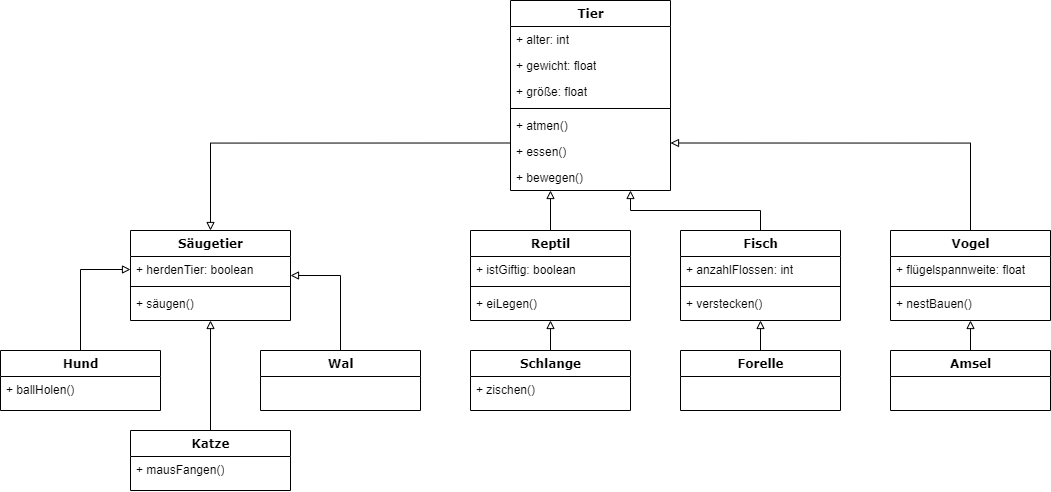

The diagram above was exported from draw.io. Its source (the exported page's mxGraphModel, read from the mxfile embedded in the PNG):
<mxGraphModel dx="2671" dy="1154" grid="1" gridSize="10" guides="1" tooltips="1" connect="1" arrows="1" fold="1" page="1" pageScale="1" pageWidth="1100" pageHeight="850" background="none" math="0" shadow="0">
  <root>
    <mxCell id="0" />
    <mxCell id="1" parent="0" />
    <mxCell id="2rXKUfIsdTLZT1UPc9lq-75" style="edgeStyle=orthogonalEdgeStyle;rounded=0;orthogonalLoop=1;jettySize=auto;html=1;exitX=0;exitY=0.75;exitDx=0;exitDy=0;entryX=0.5;entryY=0;entryDx=0;entryDy=0;startArrow=none;startFill=0;endArrow=block;endFill=0;" edge="1" parent="1" source="78961159f06e98e8-17" target="2rXKUfIsdTLZT1UPc9lq-21">
      <mxGeometry relative="1" as="geometry" />
    </mxCell>
    <mxCell id="2rXKUfIsdTLZT1UPc9lq-76" style="edgeStyle=orthogonalEdgeStyle;rounded=0;orthogonalLoop=1;jettySize=auto;html=1;exitX=1;exitY=0.75;exitDx=0;exitDy=0;startArrow=block;startFill=0;endArrow=none;endFill=0;" edge="1" parent="1" source="78961159f06e98e8-17" target="2rXKUfIsdTLZT1UPc9lq-37">
      <mxGeometry relative="1" as="geometry" />
    </mxCell>
    <mxCell id="2rXKUfIsdTLZT1UPc9lq-77" style="edgeStyle=orthogonalEdgeStyle;rounded=0;orthogonalLoop=1;jettySize=auto;html=1;exitX=0.25;exitY=1;exitDx=0;exitDy=0;entryX=0.5;entryY=0;entryDx=0;entryDy=0;startArrow=block;startFill=0;endArrow=none;endFill=0;" edge="1" parent="1" source="78961159f06e98e8-17" target="2rXKUfIsdTLZT1UPc9lq-13">
      <mxGeometry relative="1" as="geometry" />
    </mxCell>
    <mxCell id="2rXKUfIsdTLZT1UPc9lq-78" style="edgeStyle=orthogonalEdgeStyle;rounded=0;orthogonalLoop=1;jettySize=auto;html=1;exitX=0.75;exitY=1;exitDx=0;exitDy=0;entryX=0.5;entryY=0;entryDx=0;entryDy=0;startArrow=block;startFill=0;endArrow=none;endFill=0;" edge="1" parent="1" source="78961159f06e98e8-17" target="2rXKUfIsdTLZT1UPc9lq-29">
      <mxGeometry relative="1" as="geometry" />
    </mxCell>
    <mxCell id="78961159f06e98e8-17" value="Tier" style="swimlane;html=1;fontStyle=1;align=center;verticalAlign=top;childLayout=stackLayout;horizontal=1;startSize=26;horizontalStack=0;resizeParent=1;resizeLast=0;collapsible=1;marginBottom=0;swimlaneFillColor=#ffffff;rounded=0;shadow=0;comic=0;labelBackgroundColor=none;strokeWidth=1;fillColor=none;fontFamily=Verdana;fontSize=12" parent="1" vertex="1">
      <mxGeometry x="300" y="130" width="160" height="190" as="geometry">
        <mxRectangle x="90" y="83" width="110" height="30" as="alternateBounds" />
      </mxGeometry>
    </mxCell>
    <mxCell id="78961159f06e98e8-21" value="+ alter: int" style="text;html=1;strokeColor=none;fillColor=none;align=left;verticalAlign=top;spacingLeft=4;spacingRight=4;whiteSpace=wrap;overflow=hidden;rotatable=0;points=[[0,0.5],[1,0.5]];portConstraint=eastwest;" parent="78961159f06e98e8-17" vertex="1">
      <mxGeometry y="26" width="160" height="26" as="geometry" />
    </mxCell>
    <mxCell id="78961159f06e98e8-23" value="+ gewicht: float" style="text;html=1;strokeColor=none;fillColor=none;align=left;verticalAlign=top;spacingLeft=4;spacingRight=4;whiteSpace=wrap;overflow=hidden;rotatable=0;points=[[0,0.5],[1,0.5]];portConstraint=eastwest;" parent="78961159f06e98e8-17" vertex="1">
      <mxGeometry y="52" width="160" height="26" as="geometry" />
    </mxCell>
    <mxCell id="78961159f06e98e8-25" value="+ größe: float" style="text;html=1;strokeColor=none;fillColor=none;align=left;verticalAlign=top;spacingLeft=4;spacingRight=4;whiteSpace=wrap;overflow=hidden;rotatable=0;points=[[0,0.5],[1,0.5]];portConstraint=eastwest;" parent="78961159f06e98e8-17" vertex="1">
      <mxGeometry y="78" width="160" height="26" as="geometry" />
    </mxCell>
    <mxCell id="78961159f06e98e8-19" value="" style="line;html=1;strokeWidth=1;fillColor=none;align=left;verticalAlign=middle;spacingTop=-1;spacingLeft=3;spacingRight=3;rotatable=0;labelPosition=right;points=[];portConstraint=eastwest;" parent="78961159f06e98e8-17" vertex="1">
      <mxGeometry y="104" width="160" height="8" as="geometry" />
    </mxCell>
    <mxCell id="78961159f06e98e8-20" value="+ atmen()" style="text;html=1;strokeColor=none;fillColor=none;align=left;verticalAlign=top;spacingLeft=4;spacingRight=4;whiteSpace=wrap;overflow=hidden;rotatable=0;points=[[0,0.5],[1,0.5]];portConstraint=eastwest;" parent="78961159f06e98e8-17" vertex="1">
      <mxGeometry y="112" width="160" height="26" as="geometry" />
    </mxCell>
    <mxCell id="78961159f06e98e8-27" value="+ essen()" style="text;html=1;strokeColor=none;fillColor=none;align=left;verticalAlign=top;spacingLeft=4;spacingRight=4;whiteSpace=wrap;overflow=hidden;rotatable=0;points=[[0,0.5],[1,0.5]];portConstraint=eastwest;" parent="78961159f06e98e8-17" vertex="1">
      <mxGeometry y="138" width="160" height="26" as="geometry" />
    </mxCell>
    <mxCell id="2rXKUfIsdTLZT1UPc9lq-12" value="+ bewegen()" style="text;html=1;strokeColor=none;fillColor=none;align=left;verticalAlign=top;spacingLeft=4;spacingRight=4;whiteSpace=wrap;overflow=hidden;rotatable=0;points=[[0,0.5],[1,0.5]];portConstraint=eastwest;" vertex="1" parent="78961159f06e98e8-17">
      <mxGeometry y="164" width="160" height="26" as="geometry" />
    </mxCell>
    <mxCell id="2rXKUfIsdTLZT1UPc9lq-80" style="edgeStyle=orthogonalEdgeStyle;rounded=0;orthogonalLoop=1;jettySize=auto;html=1;exitX=0.5;exitY=1;exitDx=0;exitDy=0;entryX=0.5;entryY=0;entryDx=0;entryDy=0;startArrow=block;startFill=0;endArrow=none;endFill=0;" edge="1" parent="1" source="2rXKUfIsdTLZT1UPc9lq-13" target="2rXKUfIsdTLZT1UPc9lq-46">
      <mxGeometry relative="1" as="geometry" />
    </mxCell>
    <mxCell id="2rXKUfIsdTLZT1UPc9lq-13" value="Reptil" style="swimlane;html=1;fontStyle=1;align=center;verticalAlign=top;childLayout=stackLayout;horizontal=1;startSize=26;horizontalStack=0;resizeParent=1;resizeLast=0;collapsible=1;marginBottom=0;swimlaneFillColor=#ffffff;rounded=0;shadow=0;comic=0;labelBackgroundColor=none;strokeWidth=1;fillColor=none;fontFamily=Verdana;fontSize=12" vertex="1" parent="1">
      <mxGeometry x="260" y="360" width="160" height="90" as="geometry">
        <mxRectangle x="90" y="83" width="110" height="30" as="alternateBounds" />
      </mxGeometry>
    </mxCell>
    <mxCell id="2rXKUfIsdTLZT1UPc9lq-14" value="+ istGiftig: boolean" style="text;html=1;strokeColor=none;fillColor=none;align=left;verticalAlign=top;spacingLeft=4;spacingRight=4;whiteSpace=wrap;overflow=hidden;rotatable=0;points=[[0,0.5],[1,0.5]];portConstraint=eastwest;" vertex="1" parent="2rXKUfIsdTLZT1UPc9lq-13">
      <mxGeometry y="26" width="160" height="26" as="geometry" />
    </mxCell>
    <mxCell id="2rXKUfIsdTLZT1UPc9lq-17" value="" style="line;html=1;strokeWidth=1;fillColor=none;align=left;verticalAlign=middle;spacingTop=-1;spacingLeft=3;spacingRight=3;rotatable=0;labelPosition=right;points=[];portConstraint=eastwest;" vertex="1" parent="2rXKUfIsdTLZT1UPc9lq-13">
      <mxGeometry y="52" width="160" height="8" as="geometry" />
    </mxCell>
    <mxCell id="2rXKUfIsdTLZT1UPc9lq-18" value="+ eiLegen()" style="text;html=1;strokeColor=none;fillColor=none;align=left;verticalAlign=top;spacingLeft=4;spacingRight=4;whiteSpace=wrap;overflow=hidden;rotatable=0;points=[[0,0.5],[1,0.5]];portConstraint=eastwest;" vertex="1" parent="2rXKUfIsdTLZT1UPc9lq-13">
      <mxGeometry y="60" width="160" height="26" as="geometry" />
    </mxCell>
    <mxCell id="2rXKUfIsdTLZT1UPc9lq-71" style="edgeStyle=orthogonalEdgeStyle;rounded=0;orthogonalLoop=1;jettySize=auto;html=1;exitX=0.5;exitY=1;exitDx=0;exitDy=0;entryX=0.5;entryY=0;entryDx=0;entryDy=0;startArrow=block;startFill=0;endArrow=none;endFill=0;" edge="1" parent="1" source="2rXKUfIsdTLZT1UPc9lq-21" target="2rXKUfIsdTLZT1UPc9lq-62">
      <mxGeometry relative="1" as="geometry" />
    </mxCell>
    <mxCell id="2rXKUfIsdTLZT1UPc9lq-73" style="edgeStyle=orthogonalEdgeStyle;rounded=0;orthogonalLoop=1;jettySize=auto;html=1;exitX=1;exitY=0.5;exitDx=0;exitDy=0;entryX=0.5;entryY=0;entryDx=0;entryDy=0;endArrow=none;endFill=0;startArrow=block;startFill=0;" edge="1" parent="1" source="2rXKUfIsdTLZT1UPc9lq-21" target="2rXKUfIsdTLZT1UPc9lq-66">
      <mxGeometry relative="1" as="geometry" />
    </mxCell>
    <mxCell id="2rXKUfIsdTLZT1UPc9lq-21" value="Säugetier" style="swimlane;html=1;fontStyle=1;align=center;verticalAlign=top;childLayout=stackLayout;horizontal=1;startSize=26;horizontalStack=0;resizeParent=1;resizeLast=0;collapsible=1;marginBottom=0;swimlaneFillColor=#ffffff;rounded=0;shadow=0;comic=0;labelBackgroundColor=none;strokeWidth=1;fillColor=none;fontFamily=Verdana;fontSize=12" vertex="1" parent="1">
      <mxGeometry x="-80" y="360" width="160" height="90" as="geometry">
        <mxRectangle x="280" y="360" width="110" height="30" as="alternateBounds" />
      </mxGeometry>
    </mxCell>
    <mxCell id="2rXKUfIsdTLZT1UPc9lq-22" value="+ herdenTier: boolean" style="text;html=1;strokeColor=none;fillColor=none;align=left;verticalAlign=top;spacingLeft=4;spacingRight=4;whiteSpace=wrap;overflow=hidden;rotatable=0;points=[[0,0.5],[1,0.5]];portConstraint=eastwest;" vertex="1" parent="2rXKUfIsdTLZT1UPc9lq-21">
      <mxGeometry y="26" width="160" height="26" as="geometry" />
    </mxCell>
    <mxCell id="2rXKUfIsdTLZT1UPc9lq-25" value="" style="line;html=1;strokeWidth=1;fillColor=none;align=left;verticalAlign=middle;spacingTop=-1;spacingLeft=3;spacingRight=3;rotatable=0;labelPosition=right;points=[];portConstraint=eastwest;" vertex="1" parent="2rXKUfIsdTLZT1UPc9lq-21">
      <mxGeometry y="52" width="160" height="8" as="geometry" />
    </mxCell>
    <mxCell id="2rXKUfIsdTLZT1UPc9lq-27" value="+ säugen()" style="text;html=1;strokeColor=none;fillColor=none;align=left;verticalAlign=top;spacingLeft=4;spacingRight=4;whiteSpace=wrap;overflow=hidden;rotatable=0;points=[[0,0.5],[1,0.5]];portConstraint=eastwest;" vertex="1" parent="2rXKUfIsdTLZT1UPc9lq-21">
      <mxGeometry y="60" width="160" height="26" as="geometry" />
    </mxCell>
    <mxCell id="2rXKUfIsdTLZT1UPc9lq-29" value="Fisch" style="swimlane;html=1;fontStyle=1;align=center;verticalAlign=top;childLayout=stackLayout;horizontal=1;startSize=26;horizontalStack=0;resizeParent=1;resizeLast=0;collapsible=1;marginBottom=0;swimlaneFillColor=#ffffff;rounded=0;shadow=0;comic=0;labelBackgroundColor=none;strokeWidth=1;fillColor=none;fontFamily=Verdana;fontSize=12" vertex="1" parent="1">
      <mxGeometry x="470" y="360" width="160" height="90" as="geometry">
        <mxRectangle x="90" y="83" width="110" height="30" as="alternateBounds" />
      </mxGeometry>
    </mxCell>
    <mxCell id="2rXKUfIsdTLZT1UPc9lq-30" value="+ anzahlFlossen: int" style="text;html=1;strokeColor=none;fillColor=none;align=left;verticalAlign=top;spacingLeft=4;spacingRight=4;whiteSpace=wrap;overflow=hidden;rotatable=0;points=[[0,0.5],[1,0.5]];portConstraint=eastwest;" vertex="1" parent="2rXKUfIsdTLZT1UPc9lq-29">
      <mxGeometry y="26" width="160" height="26" as="geometry" />
    </mxCell>
    <mxCell id="2rXKUfIsdTLZT1UPc9lq-33" value="" style="line;html=1;strokeWidth=1;fillColor=none;align=left;verticalAlign=middle;spacingTop=-1;spacingLeft=3;spacingRight=3;rotatable=0;labelPosition=right;points=[];portConstraint=eastwest;" vertex="1" parent="2rXKUfIsdTLZT1UPc9lq-29">
      <mxGeometry y="52" width="160" height="8" as="geometry" />
    </mxCell>
    <mxCell id="2rXKUfIsdTLZT1UPc9lq-35" value="+ verstecken()" style="text;html=1;strokeColor=none;fillColor=none;align=left;verticalAlign=top;spacingLeft=4;spacingRight=4;whiteSpace=wrap;overflow=hidden;rotatable=0;points=[[0,0.5],[1,0.5]];portConstraint=eastwest;" vertex="1" parent="2rXKUfIsdTLZT1UPc9lq-29">
      <mxGeometry y="60" width="160" height="26" as="geometry" />
    </mxCell>
    <mxCell id="2rXKUfIsdTLZT1UPc9lq-82" style="edgeStyle=orthogonalEdgeStyle;rounded=0;orthogonalLoop=1;jettySize=auto;html=1;exitX=0.5;exitY=1;exitDx=0;exitDy=0;entryX=0.5;entryY=0;entryDx=0;entryDy=0;startArrow=block;startFill=0;endArrow=none;endFill=0;" edge="1" parent="1" source="2rXKUfIsdTLZT1UPc9lq-37" target="2rXKUfIsdTLZT1UPc9lq-58">
      <mxGeometry relative="1" as="geometry" />
    </mxCell>
    <mxCell id="2rXKUfIsdTLZT1UPc9lq-37" value="Vogel" style="swimlane;html=1;fontStyle=1;align=center;verticalAlign=top;childLayout=stackLayout;horizontal=1;startSize=26;horizontalStack=0;resizeParent=1;resizeLast=0;collapsible=1;marginBottom=0;swimlaneFillColor=#ffffff;rounded=0;shadow=0;comic=0;labelBackgroundColor=none;strokeWidth=1;fillColor=none;fontFamily=Verdana;fontSize=12" vertex="1" parent="1">
      <mxGeometry x="680" y="360" width="160" height="90" as="geometry">
        <mxRectangle x="90" y="83" width="110" height="30" as="alternateBounds" />
      </mxGeometry>
    </mxCell>
    <mxCell id="2rXKUfIsdTLZT1UPc9lq-38" value="+ flügelspannweite: float" style="text;html=1;strokeColor=none;fillColor=none;align=left;verticalAlign=top;spacingLeft=4;spacingRight=4;whiteSpace=wrap;overflow=hidden;rotatable=0;points=[[0,0.5],[1,0.5]];portConstraint=eastwest;" vertex="1" parent="2rXKUfIsdTLZT1UPc9lq-37">
      <mxGeometry y="26" width="160" height="26" as="geometry" />
    </mxCell>
    <mxCell id="2rXKUfIsdTLZT1UPc9lq-41" value="" style="line;html=1;strokeWidth=1;fillColor=none;align=left;verticalAlign=middle;spacingTop=-1;spacingLeft=3;spacingRight=3;rotatable=0;labelPosition=right;points=[];portConstraint=eastwest;" vertex="1" parent="2rXKUfIsdTLZT1UPc9lq-37">
      <mxGeometry y="52" width="160" height="8" as="geometry" />
    </mxCell>
    <mxCell id="2rXKUfIsdTLZT1UPc9lq-42" value="+ nestBauen()" style="text;html=1;strokeColor=none;fillColor=none;align=left;verticalAlign=top;spacingLeft=4;spacingRight=4;whiteSpace=wrap;overflow=hidden;rotatable=0;points=[[0,0.5],[1,0.5]];portConstraint=eastwest;" vertex="1" parent="2rXKUfIsdTLZT1UPc9lq-37">
      <mxGeometry y="60" width="160" height="26" as="geometry" />
    </mxCell>
    <mxCell id="2rXKUfIsdTLZT1UPc9lq-46" value="Schlange" style="swimlane;html=1;fontStyle=1;align=center;verticalAlign=top;childLayout=stackLayout;horizontal=1;startSize=26;horizontalStack=0;resizeParent=1;resizeLast=0;collapsible=1;marginBottom=0;swimlaneFillColor=#ffffff;rounded=0;shadow=0;comic=0;labelBackgroundColor=none;strokeWidth=1;fillColor=none;fontFamily=Verdana;fontSize=12" vertex="1" parent="1">
      <mxGeometry x="260" y="480" width="160" height="60" as="geometry">
        <mxRectangle x="90" y="83" width="110" height="30" as="alternateBounds" />
      </mxGeometry>
    </mxCell>
    <mxCell id="2rXKUfIsdTLZT1UPc9lq-47" value="+ zischen()" style="text;html=1;strokeColor=none;fillColor=none;align=left;verticalAlign=top;spacingLeft=4;spacingRight=4;whiteSpace=wrap;overflow=hidden;rotatable=0;points=[[0,0.5],[1,0.5]];portConstraint=eastwest;" vertex="1" parent="2rXKUfIsdTLZT1UPc9lq-46">
      <mxGeometry y="26" width="160" height="26" as="geometry" />
    </mxCell>
    <mxCell id="2rXKUfIsdTLZT1UPc9lq-50" value="Hund" style="swimlane;html=1;fontStyle=1;align=center;verticalAlign=top;childLayout=stackLayout;horizontal=1;startSize=26;horizontalStack=0;resizeParent=1;resizeLast=0;collapsible=1;marginBottom=0;swimlaneFillColor=#ffffff;rounded=0;shadow=0;comic=0;labelBackgroundColor=none;strokeWidth=1;fillColor=none;fontFamily=Verdana;fontSize=12" vertex="1" parent="1">
      <mxGeometry x="-210" y="480" width="160" height="60" as="geometry">
        <mxRectangle x="90" y="83" width="110" height="30" as="alternateBounds" />
      </mxGeometry>
    </mxCell>
    <mxCell id="2rXKUfIsdTLZT1UPc9lq-83" value="+ ballHolen()" style="text;html=1;strokeColor=none;fillColor=none;align=left;verticalAlign=top;spacingLeft=4;spacingRight=4;whiteSpace=wrap;overflow=hidden;rotatable=0;points=[[0,0.5],[1,0.5]];portConstraint=eastwest;" vertex="1" parent="2rXKUfIsdTLZT1UPc9lq-50">
      <mxGeometry y="26" width="160" height="26" as="geometry" />
    </mxCell>
    <mxCell id="2rXKUfIsdTLZT1UPc9lq-54" value="Forelle" style="swimlane;html=1;fontStyle=1;align=center;verticalAlign=top;childLayout=stackLayout;horizontal=1;startSize=26;horizontalStack=0;resizeParent=1;resizeLast=0;collapsible=1;marginBottom=0;swimlaneFillColor=#ffffff;rounded=0;shadow=0;comic=0;labelBackgroundColor=none;strokeWidth=1;fillColor=none;fontFamily=Verdana;fontSize=12" vertex="1" parent="1">
      <mxGeometry x="470" y="480" width="160" height="60" as="geometry">
        <mxRectangle x="90" y="83" width="110" height="30" as="alternateBounds" />
      </mxGeometry>
    </mxCell>
    <mxCell id="2rXKUfIsdTLZT1UPc9lq-58" value="Amsel" style="swimlane;html=1;fontStyle=1;align=center;verticalAlign=top;childLayout=stackLayout;horizontal=1;startSize=26;horizontalStack=0;resizeParent=1;resizeLast=0;collapsible=1;marginBottom=0;swimlaneFillColor=#ffffff;rounded=0;shadow=0;comic=0;labelBackgroundColor=none;strokeWidth=1;fillColor=none;fontFamily=Verdana;fontSize=12" vertex="1" parent="1">
      <mxGeometry x="680" y="480" width="160" height="60" as="geometry">
        <mxRectangle x="90" y="83" width="110" height="30" as="alternateBounds" />
      </mxGeometry>
    </mxCell>
    <mxCell id="2rXKUfIsdTLZT1UPc9lq-62" value="Katze" style="swimlane;html=1;fontStyle=1;align=center;verticalAlign=top;childLayout=stackLayout;horizontal=1;startSize=26;horizontalStack=0;resizeParent=1;resizeLast=0;collapsible=1;marginBottom=0;swimlaneFillColor=#ffffff;rounded=0;shadow=0;comic=0;labelBackgroundColor=none;strokeWidth=1;fillColor=none;fontFamily=Verdana;fontSize=12" vertex="1" parent="1">
      <mxGeometry x="-80" y="560" width="160" height="60" as="geometry">
        <mxRectangle x="90" y="83" width="110" height="30" as="alternateBounds" />
      </mxGeometry>
    </mxCell>
    <mxCell id="2rXKUfIsdTLZT1UPc9lq-63" value="+ mausFangen()" style="text;html=1;strokeColor=none;fillColor=none;align=left;verticalAlign=top;spacingLeft=4;spacingRight=4;whiteSpace=wrap;overflow=hidden;rotatable=0;points=[[0,0.5],[1,0.5]];portConstraint=eastwest;" vertex="1" parent="2rXKUfIsdTLZT1UPc9lq-62">
      <mxGeometry y="26" width="160" height="26" as="geometry" />
    </mxCell>
    <mxCell id="2rXKUfIsdTLZT1UPc9lq-66" value="Wal" style="swimlane;html=1;fontStyle=1;align=center;verticalAlign=top;childLayout=stackLayout;horizontal=1;startSize=26;horizontalStack=0;resizeParent=1;resizeLast=0;collapsible=1;marginBottom=0;swimlaneFillColor=#ffffff;rounded=0;shadow=0;comic=0;labelBackgroundColor=none;strokeWidth=1;fillColor=none;fontFamily=Verdana;fontSize=12" vertex="1" parent="1">
      <mxGeometry x="50" y="480" width="160" height="60" as="geometry">
        <mxRectangle x="90" y="83" width="110" height="30" as="alternateBounds" />
      </mxGeometry>
    </mxCell>
    <mxCell id="2rXKUfIsdTLZT1UPc9lq-70" style="edgeStyle=orthogonalEdgeStyle;rounded=0;orthogonalLoop=1;jettySize=auto;html=1;exitX=0;exitY=0.5;exitDx=0;exitDy=0;entryX=0.5;entryY=0;entryDx=0;entryDy=0;startArrow=block;startFill=0;endArrow=none;endFill=0;" edge="1" parent="1" source="2rXKUfIsdTLZT1UPc9lq-22" target="2rXKUfIsdTLZT1UPc9lq-50">
      <mxGeometry relative="1" as="geometry" />
    </mxCell>
    <mxCell id="2rXKUfIsdTLZT1UPc9lq-81" style="edgeStyle=orthogonalEdgeStyle;rounded=0;orthogonalLoop=1;jettySize=auto;html=1;exitX=0.5;exitY=1;exitDx=0;exitDy=0;entryX=0.5;entryY=0;entryDx=0;entryDy=0;startArrow=block;startFill=0;endArrow=none;endFill=0;" edge="1" parent="1" source="2rXKUfIsdTLZT1UPc9lq-29" target="2rXKUfIsdTLZT1UPc9lq-54">
      <mxGeometry relative="1" as="geometry" />
    </mxCell>
  </root>
</mxGraphModel>